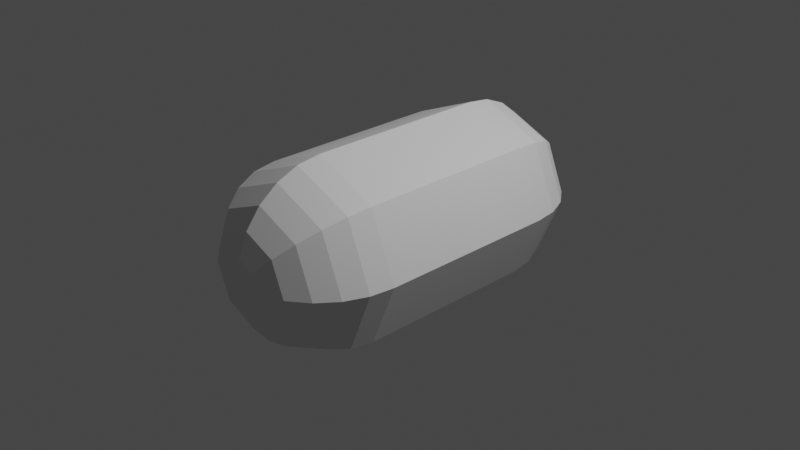 # Source: capsule.blend  (saved by Blender 3.3.6; exported with 4.5.12 LTS)
import bpy
from mathutils import Matrix  # noqa: F401  (used for matrix-valued properties, if any)

bpy.ops.wm.read_factory_settings(use_empty=True)
scene = bpy.context.scene
scene.name = 'Scene'

# ---- collections
col_collection = bpy.data.collections.new('Collection'); scene.collection.children.link(col_collection)

# ---- world
world_world = bpy.data.worlds.new('World'); scene.world = world_world
world_world.use_nodes = True; world_world.node_tree.nodes.clear()
_N = world_world.node_tree.nodes; _L = world_world.node_tree.links
n0 = _N.new('ShaderNodeOutputWorld'); n0.name = 'World Output'; n0.location = (300, 300)
n1 = _N.new('ShaderNodeBackground'); n1.name = 'Background'; n1.location = (10, 300)
n1.inputs[0].default_value = (0.05088, 0.05088, 0.05088, 1.0)
_L.new(n1.outputs[0], n0.inputs[0])
n0.is_active_output = True
world_world.color = (0.05088, 0.05088, 0.05088)
world_world.use_sun_shadow = False
world_world.sun_shadow_jitter_overblur = 0.0

# ---- cameras
cam_camera = bpy.data.cameras.new('Camera')
cam_camera.clip_end = 100.0
cam_camera.ortho_scale = 7.314

# ---- lights
light_light = bpy.data.lights.new('Light', 'POINT')
light_light.transmission_factor = 0.0
light_light.energy = 1000.0
light_light.shadow_soft_size = 0.1
light_light.shadow_maximum_resolution = 0.006
light_light.use_absolute_resolution = True

# ---- meshes
me_sphere = bpy.data.meshes.new('Sphere')
me_sphere.from_pydata([(-0.5, -1.709, -0.5005), (-0.3536, -1.868, -0.3541), (-0.183, -1.968, -0.1835), (-4.605e-08, -1.002, -1.001), (-4.605e-08, -1.261, -0.9665), (-4.605e-08, -1.502, -0.8666), (-4.605e-08, -1.709, -0.7076), (-4.605e-08, -1.868, -0.5005), (-4.605e-08, -1.968, -0.2593), (0.7071, -1.002, -0.7076), (0.683, -1.261, -0.6835), (0.6124, -1.502, -0.6129), (0.5, -1.709, -0.5005), (0.3536, -1.868, -0.3541), (0.7071, 1.002, 0.7066), (0.683, 1.261, 0.6825), (0.6124, 1.502, 0.6118), (0.5, 1.709, 0.4995), (0.3536, 1.868, 0.353), (0.183, 1.968, 0.1825), (0.183, -1.968, -0.1835), (1.0, -1.002, -0.0005253), (1.0, 1.002, -0.0005251), (0.9659, 1.261, -0.0005251), (0.866, 1.502, -0.0005251), (0.7071, 1.709, -0.0005251), (0.5, 1.868, -0.0005251), (0.2588, 1.968, -0.0005251), (0.9659, -1.261, -0.0005253), (0.866, -1.502, -0.0005253), (0.7071, 1.002, -0.7076), (0.683, 1.261, -0.6835), (0.6124, 1.502, -0.6129), (0.5, 1.709, -0.5005), (0.3536, 1.868, -0.3541), (0.183, 1.968, -0.1835), (0.7071, -1.709, -0.0005253), (0.5, -1.868, -0.0005253), (-8.882e-16, 1.002, -1.001), (-8.882e-16, 1.261, -0.9665), (-8.882e-16, 1.502, -0.8666), (-8.882e-16, 1.709, -0.7076), (-8.882e-16, 1.868, -0.5005), (-8.882e-16, 1.968, -0.2593), (0.2588, -1.968, -0.0005253), (0.7071, -1.002, 0.7066), (-0.7071, 1.002, -0.7076), (-0.683, 1.261, -0.6835), (-0.6124, 1.502, -0.6129), (-0.5, 1.709, -0.5005), (-0.3536, 1.868, -0.3541), (-0.183, 1.968, -0.1835), (0.683, -1.261, 0.6825), (-1.0, 1.002, -0.0005251), (-0.9659, 1.261, -0.0005251), (-0.866, 1.502, -0.0005251), (-0.7071, 1.709, -0.0005251), (-0.5, 1.868, -0.0005251), (-0.2588, 1.968, -0.0005251), (0.6124, -1.502, 0.6118), (0.5, -1.709, 0.4995), (-0.7071, 1.002, 0.7066), (-0.683, 1.261, 0.6825), (-0.6124, 1.502, 0.6118), (-0.5, 1.709, 0.4995), (-0.3536, 1.868, 0.353), (-0.183, 1.968, 0.1825), (-8.882e-16, 2.002, -0.0005251), (0.3536, -1.868, 0.353), (-8.882e-16, 1.002, 0.9995), (-8.882e-16, 1.261, 0.9654), (-8.882e-16, 1.502, 0.8655), (-8.882e-16, 1.709, 0.7066), (-8.882e-16, 1.868, 0.4995), (-8.882e-16, 1.968, 0.2583), (0.183, -1.968, 0.1825), (-0.6124, -1.502, -0.6129), (-0.683, -1.261, -0.6835), (-0.7071, -1.002, -0.7076), (-4.605e-08, -2.002, -0.0005254), (-0.2588, -1.968, -0.0005253), (-0.5, -1.868, -0.0005253), (-0.7071, -1.709, -0.0005253), (-0.866, -1.502, -0.0005253), (-0.9659, -1.261, -0.0005253), (-1.0, -1.002, -0.0005253), (-0.183, -1.968, 0.1825), (-0.3536, -1.868, 0.353), (-0.5, -1.709, 0.4995), (-0.6124, -1.502, 0.6118), (-0.683, -1.261, 0.6825), (-0.7071, -1.002, 0.7066), (-4.605e-08, -1.968, 0.2583), (-4.605e-08, -1.868, 0.4995), (-4.605e-08, -1.709, 0.7066), (-4.605e-08, -1.502, 0.8655), (-4.605e-08, -1.261, 0.9654), (-4.605e-08, -1.002, 0.9995)], [], [(72, 18, 73), (69, 15, 70), (38, 30, 9), (73, 19, 74), (63, 62, 70), (71, 15, 16), (22, 21, 9), (67, 74, 19), (46, 78, 85), (72, 16, 17), (38, 3, 78), (55, 54, 62), (57, 65, 66), (67, 19, 27), (53, 61, 62), (16, 25, 17), (56, 64, 65), (55, 63, 64), (17, 26, 18), (14, 23, 15), (49, 56, 57), (19, 26, 27), (49, 48, 55), (16, 23, 24), (22, 31, 23), (47, 54, 55), (27, 34, 35), (50, 57, 58), (23, 32, 24), (46, 53, 54), (67, 27, 35), (42, 50, 51), (24, 33, 25), (39, 38, 46), (41, 49, 50), (25, 34, 26), (40, 48, 49), (40, 39, 47), (33, 42, 34), (30, 39, 31), (32, 40, 41), (35, 42, 43), (31, 39, 40), (31, 40, 32), (35, 34, 42), (67, 35, 43), (30, 38, 39), (32, 41, 33), (40, 47, 48), (33, 41, 42), (67, 43, 51), (25, 33, 34), (40, 49, 41), (24, 32, 33), (23, 31, 32), (41, 50, 42), (39, 46, 47), (27, 26, 34), (42, 51, 43), (22, 30, 31), (46, 54, 47), (16, 15, 23), (50, 58, 51), (19, 18, 26), (47, 55, 48), (14, 22, 23), (67, 51, 58), (17, 25, 26), (49, 55, 56), (16, 24, 25), (72, 71, 16), (49, 57, 50), (55, 64, 56), (71, 70, 15), (73, 18, 19), (56, 65, 57), (53, 62, 54), (69, 14, 15), (57, 66, 58), (72, 17, 18), (55, 62, 63), (38, 78, 46), (67, 58, 66), (46, 85, 53), (22, 9, 30), (63, 70, 71), (38, 9, 3), (67, 66, 74), (53, 91, 61), (63, 72, 64), (61, 97, 69), (14, 21, 22), (65, 72, 73), (61, 70, 62), (14, 97, 45), (65, 74, 66), (95, 60, 59), (92, 79, 75), (95, 52, 96), (92, 68, 93), (97, 52, 45), (93, 60, 94), (52, 29, 28), (75, 37, 68), (52, 21, 45), (68, 36, 60), (60, 29, 59), (75, 79, 44), (29, 12, 11), (44, 79, 20), (29, 10, 28), (44, 13, 37), (21, 10, 9), (36, 13, 12), (9, 4, 3), (13, 6, 12), (12, 5, 11), (20, 79, 8), (11, 4, 10), (20, 7, 13), (4, 76, 77), (7, 2, 1), (3, 77, 78), (6, 1, 0), (6, 76, 5), (8, 79, 2), (0, 83, 76), (2, 79, 80), (77, 83, 84), (2, 81, 1), (77, 85, 78), (1, 82, 0), (85, 90, 91), (81, 88, 82), (82, 89, 83), (80, 79, 86), (83, 90, 84), (80, 87, 81), (86, 79, 92), (89, 96, 90), (86, 93, 87), (91, 96, 97), (87, 94, 88), (88, 95, 89), (53, 85, 91), (63, 71, 72), (61, 91, 97), (14, 45, 21), (65, 64, 72), (61, 69, 70), (14, 69, 97), (65, 73, 74), (95, 94, 60), (95, 59, 52), (92, 75, 68), (97, 96, 52), (93, 68, 60), (52, 59, 29), (75, 44, 37), (52, 28, 21), (68, 37, 36), (60, 36, 29), (29, 36, 12), (29, 11, 10), (44, 20, 13), (21, 28, 10), (36, 37, 13), (9, 10, 4), (13, 7, 6), (12, 6, 5), (11, 5, 4), (20, 8, 7), (4, 5, 76), (7, 8, 2), (3, 4, 77), (6, 7, 1), (6, 0, 76), (0, 82, 83), (77, 76, 83), (2, 80, 81), (77, 84, 85), (1, 81, 82), (85, 84, 90), (81, 87, 88), (82, 88, 89), (83, 89, 90), (80, 86, 87), (89, 95, 96), (86, 92, 93), (91, 90, 96), (87, 93, 94), (88, 94, 95)])
_uv = me_sphere.uv_layers.new(name='UVMap')
_uv.uv.foreach_set('vector', [0.75, 0.25, 0.625, 0.1667, 0.75, 0.1667, 0.75, 0.5, 0.625, 0.4167, 0.75, 0.4167, 0.25, 0.5, 0.375, 0.5, 0.375, 0.5, 0.75, 0.1667, 0.625, 0.08333, 0.75, 0.08333, 0.875, 0.3333, 0.875, 0.4167, 0.75, 0.4167, 0.75, 0.3333, 0.625, 0.4167, 0.625, 0.3333, 0.5, 0.5, 0.5, 0.5, 0.375, 0.5, 0.6875, 0.0, 0.75, 0.08333, 0.625, 0.08333, 0.125, 0.5, 0.125, 0.5, 0.0, 0.5, 0.75, 0.25, 0.625, 0.3333, 0.625, 0.25, 0.25, 0.5, 0.25, 0.5, 0.125, 0.5, 1.0, 0.3333, 1.0, 0.4167, 0.875, 0.4167, 1.0, 0.1667, 0.875, 0.1667, 0.875, 0.08333, 0.5625, 0.0, 0.625, 0.08333, 0.5, 0.08333, 1.0, 0.5, 0.875, 0.5, 0.875, 0.4167, 0.625, 0.3333, 0.5, 0.25, 0.625, 0.25, 1.0, 0.25, 0.875, 0.25, 0.875, 0.1667, 1.0, 0.3333, 0.875, 0.3333, 0.875, 0.25, 0.625, 0.25, 0.5, 0.1667, 0.625, 0.1667, 0.625, 0.5, 0.5, 0.4167, 0.625, 0.4167, 0.125, 0.25, 0.0, 0.25, 0.0, 0.1667, 0.625, 0.08333, 0.5, 0.1667, 0.5, 0.08333, 0.125, 0.25, 0.125, 0.3333, 0.0, 0.3333, 0.625, 0.3333, 0.5, 0.4167, 0.5, 0.3333, 0.5, 0.5, 0.375, 0.4167, 0.5, 0.4167, 0.125, 0.4167, 0.0, 0.4167, 0.0, 0.3333, 0.5, 0.08333, 0.375, 0.1667, 0.375, 0.08333, 0.125, 0.1667, 0.0, 0.1667, 0.0, 0.08333, 0.5, 0.4167, 0.375, 0.3333, 0.5, 0.3333, 0.125, 0.5, 0.0, 0.5, 0.0, 0.4167, 0.4375, 0.0, 0.5, 0.08333, 0.375, 0.08333, 0.25, 0.1667, 0.125, 0.1667, 0.125, 0.08333, 0.5, 0.3333, 0.375, 0.25, 0.5, 0.25, 0.25, 0.4167, 0.25, 0.5, 0.125, 0.5, 0.25, 0.25, 0.125, 0.25, 0.125, 0.1667, 0.5, 0.25, 0.375, 0.1667, 0.5, 0.1667, 0.25, 0.3333, 0.125, 0.3333, 0.125, 0.25, 0.25, 0.3333, 0.25, 0.4167, 0.125, 0.4167, 0.375, 0.25, 0.25, 0.1667, 0.375, 0.1667, 0.375, 0.5, 0.25, 0.4167, 0.375, 0.4167, 0.375, 0.3333, 0.25, 0.3333, 0.25, 0.25, 0.375, 0.08333, 0.25, 0.1667, 0.25, 0.08333, 0.375, 0.4167, 0.25, 0.4167, 0.25, 0.3333, 0.375, 0.4167, 0.25, 0.3333, 0.375, 0.3333, 0.375, 0.08333, 0.375, 0.1667, 0.25, 0.1667, 0.3125, 0.0, 0.375, 0.08333, 0.25, 0.08333, 0.375, 0.5, 0.25, 0.5, 0.25, 0.4167, 0.375, 0.3333, 0.25, 0.25, 0.375, 0.25, 0.25, 0.3333, 0.125, 0.4167, 0.125, 0.3333, 0.375, 0.25, 0.25, 0.25, 0.25, 0.1667, 0.1875, 0.0, 0.25, 0.08333, 0.125, 0.08333, 0.5, 0.25, 0.375, 0.25, 0.375, 0.1667, 0.25, 0.3333, 0.125, 0.25, 0.25, 0.25, 0.5, 0.3333, 0.375, 0.3333, 0.375, 0.25, 0.5, 0.4167, 0.375, 0.4167, 0.375, 0.3333, 0.25, 0.25, 0.125, 0.1667, 0.25, 0.1667, 0.25, 0.4167, 0.125, 0.5, 0.125, 0.4167, 0.5, 0.08333, 0.5, 0.1667, 0.375, 0.1667, 0.25, 0.1667, 0.125, 0.08333, 0.25, 0.08333, 0.5, 0.5, 0.375, 0.5, 0.375, 0.4167, 0.125, 0.5, 0.0, 0.4167, 0.125, 0.4167, 0.625, 0.3333, 0.625, 0.4167, 0.5, 0.4167, 0.125, 0.1667, 0.0, 0.08333, 0.125, 0.08333, 0.625, 0.08333, 0.625, 0.1667, 0.5, 0.1667, 0.125, 0.4167, 0.0, 0.3333, 0.125, 0.3333, 0.625, 0.5, 0.5, 0.5, 0.5, 0.4167, 0.0625, 0.0, 0.125, 0.08333, 0.0, 0.08333, 0.625, 0.25, 0.5, 0.25, 0.5, 0.1667, 0.125, 0.25, 0.0, 0.3333, 0.0, 0.25, 0.625, 0.3333, 0.5, 0.3333, 0.5, 0.25, 0.75, 0.25, 0.75, 0.3333, 0.625, 0.3333, 0.125, 0.25, 0.0, 0.1667, 0.125, 0.1667, 1.0, 0.3333, 0.875, 0.25, 1.0, 0.25, 0.75, 0.3333, 0.75, 0.4167, 0.625, 0.4167, 0.75, 0.1667, 0.625, 0.1667, 0.625, 0.08333, 1.0, 0.25, 0.875, 0.1667, 1.0, 0.1667, 1.0, 0.5, 0.875, 0.4167, 1.0, 0.4167, 0.75, 0.5, 0.625, 0.5, 0.625, 0.4167, 1.0, 0.1667, 0.875, 0.08333, 1.0, 0.08333, 0.75, 0.25, 0.625, 0.25, 0.625, 0.1667, 1.0, 0.3333, 0.875, 0.4167, 0.875, 0.3333, 0.25, 0.5, 0.125, 0.5, 0.125, 0.5, 0.9375, 0.0, 1.0, 0.08333, 0.875, 0.08333, 0.125, 0.5, 0.0, 0.5, 0.0, 0.5, 0.5, 0.5, 0.375, 0.5, 0.375, 0.5, 0.875, 0.3333, 0.75, 0.4167, 0.75, 0.3333, 0.25, 0.5, 0.375, 0.5, 0.25, 0.5, 0.8125, 0.0, 0.875, 0.08333, 0.75, 0.08333, 1.0, 0.5, 0.875, 0.5, 0.875, 0.5, 0.875, 0.3333, 0.75, 0.25, 0.875, 0.25, 0.875, 0.5, 0.75, 0.5, 0.75, 0.5, 0.625, 0.5, 0.5, 0.5, 0.5, 0.5, 0.875, 0.1667, 0.75, 0.25, 0.75, 0.1667, 0.875, 0.5, 0.75, 0.4167, 0.875, 0.4167, 0.625, 0.5, 0.75, 0.5, 0.625, 0.5, 0.875, 0.1667, 0.75, 0.08333, 0.875, 0.08333, 0.75, 0.6667, 0.625, 0.75, 0.625, 0.6667, 0.75, 0.9167, 0.6875, 1.0, 0.625, 0.9167, 0.75, 0.6667, 0.625, 0.5833, 0.75, 0.5833, 0.75, 0.9167, 0.625, 0.8333, 0.75, 0.8333, 0.75, 0.5, 0.625, 0.5833, 0.625, 0.5, 0.75, 0.8333, 0.625, 0.75, 0.75, 0.75, 0.625, 0.5833, 0.5, 0.6667, 0.5, 0.5833, 0.625, 0.9167, 0.5, 0.8333, 0.625, 0.8333, 0.625, 0.5833, 0.5, 0.5, 0.625, 0.5, 0.625, 0.8333, 0.5, 0.75, 0.625, 0.75, 0.625, 0.75, 0.5, 0.6667, 0.625, 0.6667, 0.625, 0.9167, 0.5625, 1.0, 0.5, 0.9167, 0.5, 0.6667, 0.375, 0.75, 0.375, 0.6667, 0.5, 0.9167, 0.4375, 1.0, 0.375, 0.9167, 0.5, 0.6667, 0.375, 0.5833, 0.5, 0.5833, 0.5, 0.9167, 0.375, 0.8333, 0.5, 0.8333, 0.5, 0.5, 0.375, 0.5833, 0.375, 0.5, 0.5, 0.75, 0.375, 0.8333, 0.375, 0.75, 0.375, 0.5, 0.25, 0.5833, 0.25, 0.5, 0.375, 0.8333, 0.25, 0.75, 0.375, 0.75, 0.375, 0.75, 0.25, 0.6667, 0.375, 0.6667, 0.375, 0.9167, 0.3125, 1.0, 0.25, 0.9167, 0.375, 0.6667, 0.25, 0.5833, 0.375, 0.5833, 0.375, 0.9167, 0.25, 0.8333, 0.375, 0.8333, 0.25, 0.5833, 0.125, 0.6667, 0.125, 0.5833, 0.25, 0.8333, 0.125, 0.9167, 0.125, 0.8333, 0.25, 0.5, 0.125, 0.5833, 0.125, 0.5, 0.25, 0.75, 0.125, 0.8333, 0.125, 0.75, 0.25, 0.75, 0.125, 0.6667, 0.25, 0.6667, 0.25, 0.9167, 0.1875, 1.0, 0.125, 0.9167, 0.125, 0.75, 0.0, 0.6667, 0.125, 0.6667, 0.125, 0.9167, 0.0625, 1.0, 0.0, 0.9167, 0.125, 0.5833, 0.0, 0.6667, 0.0, 0.5833, 0.125, 0.9167, 0.0, 0.8333, 0.125, 0.8333, 0.125, 0.5833, 0.0, 0.5, 0.125, 0.5, 0.125, 0.8333, 0.0, 0.75, 0.125, 0.75, 1.0, 0.5, 0.875, 0.5833, 0.875, 0.5, 1.0, 0.8333, 0.875, 0.75, 1.0, 0.75, 1.0, 0.75, 0.875, 0.6667, 1.0, 0.6667, 1.0, 0.9167, 0.9375, 1.0, 0.875, 0.9167, 1.0, 0.6667, 0.875, 0.5833, 1.0, 0.5833, 1.0, 0.9167, 0.875, 0.8333, 1.0, 0.8333, 0.875, 0.9167, 0.8125, 1.0, 0.75, 0.9167, 0.875, 0.6667, 0.75, 0.5833, 0.875, 0.5833, 0.875, 0.9167, 0.75, 0.8333, 0.875, 0.8333, 0.875, 0.5, 0.75, 0.5833, 0.75, 0.5, 0.875, 0.8333, 0.75, 0.75, 0.875, 0.75, 0.875, 0.75, 0.75, 0.6667, 0.875, 0.6667, 1.0, 0.5, 1.0, 0.5, 0.875, 0.5, 0.875, 0.3333, 0.75, 0.3333, 0.75, 0.25, 0.875, 0.5, 0.875, 0.5, 0.75, 0.5, 0.625, 0.5, 0.625, 0.5, 0.5, 0.5, 0.875, 0.1667, 0.875, 0.25, 0.75, 0.25, 0.875, 0.5, 0.75, 0.5, 0.75, 0.4167, 0.625, 0.5, 0.75, 0.5, 0.75, 0.5, 0.875, 0.1667, 0.75, 0.1667, 0.75, 0.08333, 0.75, 0.6667, 0.75, 0.75, 0.625, 0.75, 0.75, 0.6667, 0.625, 0.6667, 0.625, 0.5833, 0.75, 0.9167, 0.625, 0.9167, 0.625, 0.8333, 0.75, 0.5, 0.75, 0.5833, 0.625, 0.5833, 0.75, 0.8333, 0.625, 0.8333, 0.625, 0.75, 0.625, 0.5833, 0.625, 0.6667, 0.5, 0.6667, 0.625, 0.9167, 0.5, 0.9167, 0.5, 0.8333, 0.625, 0.5833, 0.5, 0.5833, 0.5, 0.5, 0.625, 0.8333, 0.5, 0.8333, 0.5, 0.75, 0.625, 0.75, 0.5, 0.75, 0.5, 0.6667, 0.5, 0.6667, 0.5, 0.75, 0.375, 0.75, 0.5, 0.6667, 0.375, 0.6667, 0.375, 0.5833, 0.5, 0.9167, 0.375, 0.9167, 0.375, 0.8333, 0.5, 0.5, 0.5, 0.5833, 0.375, 0.5833, 0.5, 0.75, 0.5, 0.8333, 0.375, 0.8333, 0.375, 0.5, 0.375, 0.5833, 0.25, 0.5833, 0.375, 0.8333, 0.25, 0.8333, 0.25, 0.75, 0.375, 0.75, 0.25, 0.75, 0.25, 0.6667, 0.375, 0.6667, 0.25, 0.6667, 0.25, 0.5833, 0.375, 0.9167, 0.25, 0.9167, 0.25, 0.8333, 0.25, 0.5833, 0.25, 0.6667, 0.125, 0.6667, 0.25, 0.8333, 0.25, 0.9167, 0.125, 0.9167, 0.25, 0.5, 0.25, 0.5833, 0.125, 0.5833, 0.25, 0.75, 0.25, 0.8333, 0.125, 0.8333, 0.25, 0.75, 0.125, 0.75, 0.125, 0.6667, 0.125, 0.75, 0.0, 0.75, 0.0, 0.6667, 0.125, 0.5833, 0.125, 0.6667, 0.0, 0.6667, 0.125, 0.9167, 0.0, 0.9167, 0.0, 0.8333, 0.125, 0.5833, 0.0, 0.5833, 0.0, 0.5, 0.125, 0.8333, 0.0, 0.8333, 0.0, 0.75, 1.0, 0.5, 1.0, 0.5833, 0.875, 0.5833, 1.0, 0.8333, 0.875, 0.8333, 0.875, 0.75, 1.0, 0.75, 0.875, 0.75, 0.875, 0.6667, 1.0, 0.6667, 0.875, 0.6667, 0.875, 0.5833, 1.0, 0.9167, 0.875, 0.9167, 0.875, 0.8333, 0.875, 0.6667, 0.75, 0.6667, 0.75, 0.5833, 0.875, 0.9167, 0.75, 0.9167, 0.75, 0.8333, 0.875, 0.5, 0.875, 0.5833, 0.75, 0.5833, 0.875, 0.8333, 0.75, 0.8333, 0.75, 0.75, 0.875, 0.75, 0.75, 0.75, 0.75, 0.6667])
me_sphere.update()

# ---- objects
ob_light = bpy.data.objects.new('Light', light_light)
ob_camera = bpy.data.objects.new('Camera', cam_camera)
ob_sphere = bpy.data.objects.new('Sphere', me_sphere)

# ---- transforms, parenting, visibility, modifiers, constraints
ob_light.location = (4.076, 1.005, 5.904)
ob_light.rotation_euler = (0.6503, 0.05522, 1.866)
ob_light.lock_rotations_4d = False
ob_light.empty_display_type = 'ARROWS'
ob_light.color = (0.0, 0.0, 0.0, 0.0)
ob_light.lineart.crease_threshold = 0.0
ob_camera.location = (7.359, -6.926, 4.958)
ob_camera.rotation_euler = (1.109, 0.0, 0.8149)
ob_camera.lock_rotations_4d = False
ob_camera.empty_display_type = 'ARROWS'
ob_camera.color = (0.0, 0.0, 0.0, 0.0)
ob_camera.display_type = 'WIRE'
ob_camera.lineart.crease_threshold = 0.0
ob_sphere.location = (0.0, 0.0, 0.0)

# ---- collection membership
col_collection.objects.link(ob_light)
col_collection.objects.link(ob_camera)
col_collection.objects.link(ob_sphere)

# ---- scene / render settings (as saved in the file)
scene.camera = ob_camera
scene.frame_start = 1; scene.frame_end = 250; scene.frame_set(1)
scene.render.engine = 'BLENDER_EEVEE_NEXT'
scene.cycles.sampling_pattern = 'TABULATED_SOBOL'
scene.cycles.use_light_tree = False
scene.view_settings.view_transform = 'Filmic'
bpy.context.view_layer.update()
